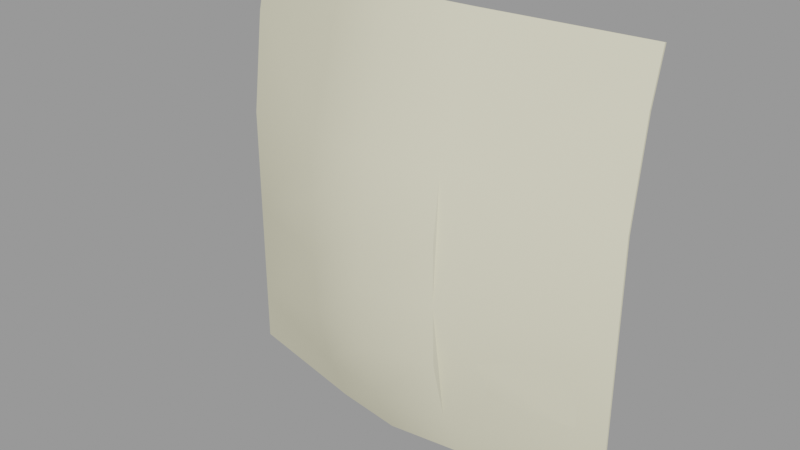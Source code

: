 # Source: shrub_03_card_skybox.blend  (saved by Blender 2.92.15; exported with 4.5.12 LTS)
import bpy
from mathutils import Matrix  # noqa: F401  (used for matrix-valued properties, if any)

bpy.ops.wm.read_factory_settings(use_empty=True)
scene = bpy.context.scene
scene.name = 'shrub_03_card_skybox.qc'

# ---- collections
col_shrub_03_card_skybox = bpy.data.collections.new('shrub_03_card_skybox'); scene.collection.children.link(col_shrub_03_card_skybox)

# ---- materials (node trees are filled in below, after node groups)
mat_shrub_03_card = bpy.data.materials.new('shrub_03_card')
mat_shrub_03_card.use_transparent_shadow = False
mat_shrub_03_card.diffuse_color = (0.8015, 0.765, 0.5597, 1.0)

# ---- material node trees

# ---- meshes
me_shrub_03_card = bpy.data.meshes.new('shrub_03_card')
me_shrub_03_card.from_pydata([(-2.812, 0.1611, 4.868), (-0.9375, -0.3202, 5.716), (-2.812, 0.3344, 5.55), (2.812, 0.3344, 5.55), (0.9375, -0.3202, 5.716), (0.9375, -0.8459, 3.984), (0.0, -0.9707, 3.984), (0.0, -0.5156, 5.766), (-0.9375, -0.8459, 3.984), (-2.812, -0.01406, 3.516), (-2.812, -0.01406, 2.109), (-0.9375, -0.9393, 3.164), (-0.9375, -0.931, 2.344), (0.0, -1.102, 3.164), (0.9375, -0.9393, 3.164), (0.9375, -0.931, 2.344), (0.0, -1.133, 2.344), (0.0, -1.1, 1.523), (-0.9375, -0.8981, 1.523), (-2.812, -0.01406, 0.7031), (-0.9375, -0.6895, 0.7031), (0.0, -0.8911, 0.7031), (0.9375, -0.8981, 1.523), (0.9375, -0.6895, 0.7031), (-2.812, -0.01406, 0.0), (-0.9375, -0.4183, 0.0), (0.0, -0.5464, 0.0), (0.9375, -0.4183, 0.0), (2.812, 0.01406, 0.0), (2.812, -0.01406, 0.7031), (2.812, -0.01406, 2.109), (2.812, -0.01406, 3.516), (2.812, 0.1611, 4.868), (-0.9375, -0.362, 0.0), (-2.812, 0.01406, 0.0), (-2.812, 0.01406, 0.7031), (-2.812, 0.01406, 2.109), (-0.9375, -0.4349, 0.625), (0.0, -0.5183, 0.0), (0.9375, -0.5003, 0.625), (0.0, -0.6371, 0.625), (0.0, -0.8438, 1.25), (0.9375, -0.3896, 0.0), (2.812, 0.01406, 0.7031), (0.9375, -0.6988, 1.25), (0.9375, -0.8094, 1.875), (0.0, -0.9626, 1.875), (0.0, -0.9336, 2.812), (-0.9375, -0.7314, 2.812), (-0.9375, -0.7023, 3.75), (-0.9375, -0.7604, 1.875), (-2.812, 0.01406, 3.516), (-0.9375, -0.6416, 1.25), (2.812, 0.01406, 2.109), (2.812, 0.1884, 4.861), (0.9375, -0.2924, 5.709), (2.812, 0.3616, 5.543), (0.9375, -0.7269, 3.75), (2.812, 0.01406, 3.516), (0.9375, -0.7681, 2.812), (0.0, -0.9045, 3.75), (0.0, -0.4884, 5.759), (-0.9375, -0.2924, 5.709), (-2.812, 0.1884, 4.861), (-2.812, 0.3616, 5.543), (-0.9375, -0.3017, 5.711)], [], [(0, 1, 2), (3, 4, 5), (4, 6, 5), (4, 7, 6), (1, 6, 7), (1, 8, 6), (0, 8, 1), (0, 9, 8), (10, 8, 9), (10, 11, 8), (10, 12, 11), (12, 13, 11), (6, 11, 13), (5, 6, 13), (5, 13, 14), (15, 5, 14), (16, 15, 14), (15, 16, 17), (16, 18, 17), (6, 8, 11), (16, 14, 13), (19, 12, 10), (20, 17, 18), (20, 21, 17), (21, 22, 17), (21, 23, 22), (23, 15, 22), (15, 17, 22), (12, 16, 13), (16, 12, 18), (19, 18, 12), (19, 20, 18), (24, 20, 19), (24, 25, 20), (25, 21, 20), (25, 26, 21), (27, 21, 26), (27, 23, 21), (28, 23, 27), (28, 29, 23), (23, 29, 30), (23, 30, 15), (15, 30, 31), (15, 31, 5), (5, 31, 32), (5, 32, 3), (33, 34, 35), (36, 37, 35), (33, 35, 37), (38, 33, 37), (39, 40, 41), (42, 40, 39), (28, 42, 39), (28, 39, 43), (43, 39, 44), (43, 44, 45), (46, 45, 44), (45, 46, 47), (46, 48, 47), (49, 47, 48), (50, 49, 48), (50, 51, 49), (50, 36, 51), (36, 50, 52), (36, 52, 37), (40, 37, 52), (38, 37, 40), (42, 38, 40), (39, 41, 44), (46, 44, 41), (50, 46, 41), (46, 50, 48), (40, 52, 41), (50, 41, 52), (43, 45, 53), (54, 55, 56), (54, 57, 55), (54, 58, 57), (53, 57, 58), (53, 59, 57), (53, 45, 59), (45, 47, 59), (60, 59, 47), (49, 60, 47), (61, 60, 49), (61, 49, 62), (62, 49, 51), (62, 51, 63), (62, 63, 64), (60, 57, 59), (55, 57, 60), (55, 60, 61), (65, 1, 7), (56, 4, 3), (56, 55, 4), (55, 7, 4), (55, 61, 7), (65, 7, 61), (65, 61, 62), (64, 65, 62), (64, 1, 65), (64, 2, 1), (64, 0, 2), (64, 63, 0), (63, 9, 0), (63, 51, 9), (9, 51, 36), (9, 36, 10), (19, 10, 36), (19, 36, 35), (34, 19, 35), (34, 24, 19), (56, 3, 32), (56, 32, 54), (32, 58, 54), (32, 31, 58), (30, 58, 31), (30, 53, 58), (43, 53, 30), (43, 30, 29), (43, 29, 28), (34, 25, 24), (34, 33, 25), (33, 26, 25), (33, 38, 26), (42, 26, 38), (42, 27, 26), (28, 27, 42)])
me_shrub_03_card.polygons.foreach_set('use_smooth', [True] * 128)
_k = set([(0, 2), (0, 9), (1, 2), (1, 7), (2, 64), (3, 4), (3, 32), (3, 56), (4, 7), (9, 10), (10, 19), (19, 24), (24, 25), (24, 34), (25, 26), (26, 27), (27, 28), (28, 29), (28, 42), (28, 43), (29, 30), (30, 31), (31, 32), (33, 34), (33, 38), (34, 35), (35, 36), (36, 51), (38, 42), (43, 53), (51, 63), (53, 58), (54, 56), (54, 58), (55, 56), (55, 61), (61, 62), (62, 64), (63, 64)])
me_shrub_03_card.attributes.new('sharp_edge', 'BOOLEAN', 'EDGE').data.foreach_set('value', [ (min(e.vertices), max(e.vertices)) in _k for e in me_shrub_03_card.edges])
_uv = me_shrub_03_card.uv_layers.new(name='UVMap')
_uv.uv.foreach_set('vector', [0.0, 0.875, 0.3333, 1.0, 0.0, 1.0, 1.0, 1.0, 0.6667, 1.0, 0.6667, 0.7083, 0.6667, 1.0, 0.5, 0.7083, 0.6667, 0.7083, 0.6667, 1.0, 0.5, 1.0, 0.5, 0.7083, 0.3333, 1.0, 0.5, 0.7083, 0.5, 1.0, 0.3333, 1.0, 0.3333, 0.7083, 0.5, 0.7083, 0.0, 0.875, 0.3333, 0.7083, 0.3333, 1.0, 0.0, 0.875, 0.0, 0.625, 0.3333, 0.7083, 0.0, 0.375, 0.3333, 0.7083, 0.0, 0.625, 0.0, 0.375, 0.3333, 0.5625, 0.3333, 0.7083, 0.0, 0.375, 0.3333, 0.4167, 0.3333, 0.5625, 0.3333, 0.4167, 0.5, 0.5625, 0.3333, 0.5625, 0.5, 0.7083, 0.3333, 0.5625, 0.5, 0.5625, 0.6667, 0.7083, 0.5, 0.7083, 0.5, 0.5625, 0.6667, 0.7083, 0.5, 0.5625, 0.6667, 0.5625, 0.6667, 0.4167, 0.6667, 0.7083, 0.6667, 0.5625, 0.5, 0.4167, 0.6667, 0.4167, 0.6667, 0.5625, 0.6667, 0.4167, 0.5, 0.4167, 0.5, 0.2708, 0.5, 0.4167, 0.3333, 0.2708, 0.5, 0.2708, 0.5, 0.7083, 0.3333, 0.7083, 0.3333, 0.5625, 0.5, 0.4167, 0.6667, 0.5625, 0.5, 0.5625, 0.0, 0.125, 0.3333, 0.4167, 0.0, 0.375, 0.3333, 0.125, 0.5, 0.2708, 0.3333, 0.2708, 0.3333, 0.125, 0.5, 0.125, 0.5, 0.2708, 0.5, 0.125, 0.6667, 0.2708, 0.5, 0.2708, 0.5, 0.125, 0.6667, 0.125, 0.6667, 0.2708, 0.6667, 0.125, 0.6667, 0.4167, 0.6667, 0.2708, 0.6667, 0.4167, 0.5, 0.2708, 0.6667, 0.2708, 0.3333, 0.4167, 0.5, 0.4167, 0.5, 0.5625, 0.5, 0.4167, 0.3333, 0.4167, 0.3333, 0.2708, 0.0, 0.125, 0.3333, 0.2708, 0.3333, 0.4167, 0.0, 0.125, 0.3333, 0.125, 0.3333, 0.2708, 0.0, 0.0, 0.3333, 0.125, 0.0, 0.125, 0.0, 0.0, 0.3333, 0.0, 0.3333, 0.125, 0.3333, 0.0, 0.5, 0.125, 0.3333, 0.125, 0.3333, 0.0, 0.5, 0.0, 0.5, 0.125, 0.6667, 0.0, 0.5, 0.125, 0.5, 0.0, 0.6667, 0.0, 0.6667, 0.125, 0.5, 0.125, 1.0, 0.0, 0.6667, 0.125, 0.6667, 0.0, 1.0, 0.0, 1.0, 0.125, 0.6667, 0.125, 0.6667, 0.125, 1.0, 0.125, 1.0, 0.375, 0.6667, 0.125, 1.0, 0.375, 0.6667, 0.4167, 0.6667, 0.4167, 1.0, 0.375, 1.0, 0.625, 0.6667, 0.4167, 1.0, 0.625, 0.6667, 0.7083, 0.6667, 0.7083, 1.0, 0.625, 1.0, 0.875, 0.6667, 0.7083, 1.0, 0.875, 1.0, 1.0, 0.3333, 0.0, 0.0, 0.0, 0.0, 0.125, 0.0, 0.375, 0.3333, 0.1111, 0.0, 0.125, 0.3333, 0.0, 0.0, 0.125, 0.3333, 0.1111, 0.5, 0.0, 0.3333, 0.0, 0.3333, 0.1111, 0.6667, 0.1111, 0.5, 0.1111, 0.5, 0.2222, 0.6667, 0.0, 0.5, 0.1111, 0.6667, 0.1111, 1.0, 0.0, 0.6667, 0.0, 0.6667, 0.1111, 1.0, 0.0, 0.6667, 0.1111, 1.0, 0.125, 1.0, 0.125, 0.6667, 0.1111, 0.6667, 0.2222, 1.0, 0.125, 0.6667, 0.2222, 0.6667, 0.3333, 0.5, 0.3333, 0.6667, 0.3333, 0.6667, 0.2222, 0.6667, 0.3333, 0.5, 0.3333, 0.5, 0.5, 0.5, 0.3333, 0.3333, 0.5, 0.5, 0.5, 0.3333, 0.6667, 0.5, 0.5, 0.3333, 0.5, 0.3333, 0.3333, 0.3333, 0.6667, 0.3333, 0.5, 0.3333, 0.3333, 0.0, 0.625, 0.3333, 0.6667, 0.3333, 0.3333, 0.0, 0.375, 0.0, 0.625, 0.0, 0.375, 0.3333, 0.3333, 0.3333, 0.2222, 0.0, 0.375, 0.3333, 0.2222, 0.3333, 0.1111, 0.5, 0.1111, 0.3333, 0.1111, 0.3333, 0.2222, 0.5, 0.0, 0.3333, 0.1111, 0.5, 0.1111, 0.6667, 0.0, 0.5, 0.0, 0.5, 0.1111, 0.6667, 0.1111, 0.5, 0.2222, 0.6667, 0.2222, 0.5, 0.3333, 0.6667, 0.2222, 0.5, 0.2222, 0.3333, 0.3333, 0.5, 0.3333, 0.5, 0.2222, 0.5, 0.3333, 0.3333, 0.3333, 0.3333, 0.5, 0.5, 0.1111, 0.3333, 0.2222, 0.5, 0.2222, 0.3333, 0.3333, 0.5, 0.2222, 0.3333, 0.2222, 1.0, 0.125, 0.6667, 0.3333, 1.0, 0.375, 1.0, 0.875, 0.6667, 1.0, 1.0, 1.0, 1.0, 0.875, 0.6667, 0.6667, 0.6667, 1.0, 1.0, 0.875, 1.0, 0.625, 0.6667, 0.6667, 1.0, 0.375, 0.6667, 0.6667, 1.0, 0.625, 1.0, 0.375, 0.6667, 0.5, 0.6667, 0.6667, 1.0, 0.375, 0.6667, 0.3333, 0.6667, 0.5, 0.6667, 0.3333, 0.5, 0.5, 0.6667, 0.5, 0.5, 0.6667, 0.6667, 0.5, 0.5, 0.5, 0.3333, 0.6667, 0.5, 0.6667, 0.5, 0.5, 0.5, 1.0, 0.5, 0.6667, 0.3333, 0.6667, 0.5, 1.0, 0.3333, 0.6667, 0.3333, 1.0, 0.3333, 1.0, 0.3333, 0.6667, 0.0, 0.625, 0.3333, 1.0, 0.0, 0.625, 0.0, 0.875, 0.3333, 1.0, 0.0, 0.875, 0.0, 1.0, 0.5, 0.6667, 0.6667, 0.6667, 0.6667, 0.5, 0.6667, 1.0, 0.6667, 0.6667, 0.5, 0.6667, 0.6667, 1.0, 0.5, 0.6667, 0.5, 1.0, 0.3333, 1.0, 0.3333, 1.0, 0.5, 1.0, 1.0, 1.0, 0.6667, 1.0, 1.0, 1.0, 1.0, 1.0, 0.6667, 1.0, 0.6667, 1.0, 0.6667, 1.0, 0.5, 1.0, 0.6667, 1.0, 0.6667, 1.0, 0.5, 1.0, 0.5, 1.0, 0.3333, 1.0, 0.5, 1.0, 0.5, 1.0, 0.3333, 1.0, 0.5, 1.0, 0.3333, 1.0, 0.0, 1.0, 0.3333, 1.0, 0.3333, 1.0, 0.0, 1.0, 0.3333, 1.0, 0.3333, 1.0, 0.0, 1.0, 0.0, 1.0, 0.3333, 1.0, 0.0, 1.0, 0.0, 0.875, 0.0, 1.0, 0.0, 1.0, 0.0, 0.875, 0.0, 0.875, 0.0, 0.875, 0.0, 0.625, 0.0, 0.875, 0.0, 0.875, 0.0, 0.625, 0.0, 0.625, 0.0, 0.625, 0.0, 0.625, 0.0, 0.375, 0.0, 0.625, 0.0, 0.375, 0.0, 0.375, 0.0, 0.125, 0.0, 0.375, 0.0, 0.375, 0.0, 0.125, 0.0, 0.375, 0.0, 0.125, 0.0, 0.0, 0.0, 0.125, 0.0, 0.125, 0.0, 0.0, 0.0, 0.0, 0.0, 0.125, 1.0, 1.0, 1.0, 1.0, 1.0, 0.875, 1.0, 1.0, 1.0, 0.875, 1.0, 0.875, 1.0, 0.875, 1.0, 0.625, 1.0, 0.875, 1.0, 0.875, 1.0, 0.625, 1.0, 0.625, 1.0, 0.375, 1.0, 0.625, 1.0, 0.625, 1.0, 0.375, 1.0, 0.375, 1.0, 0.625, 1.0, 0.125, 1.0, 0.375, 1.0, 0.375, 1.0, 0.125, 1.0, 0.375, 1.0, 0.125, 1.0, 0.125, 1.0, 0.125, 1.0, 0.0, 0.0, 0.0, 0.3333, 0.0, 0.0, 0.0, 0.0, 0.0, 0.3333, 0.0, 0.3333, 0.0, 0.3333, 0.0, 0.5, 0.0, 0.3333, 0.0, 0.3333, 0.0, 0.5, 0.0, 0.5, 0.0, 0.6667, 0.0, 0.5, 0.0, 0.5, 0.0, 0.6667, 0.0, 0.6667, 0.0, 0.5, 0.0, 1.0, 0.0, 0.6667, 0.0, 0.6667, 0.0])
_uv.active_render = True
_uv = me_shrub_03_card.uv_layers.new(name='lightmap')
_uv.uv.foreach_set('vector', [0.399, 0.802, 0.202, 0.899, 0.399, 0.899, 0.199, 0.002002, 0.199, 0.199, 0.002002, 0.199, 0.202, 0.799, 0.399, 0.702, 0.399, 0.799, 0.602, 0.699, 0.699, 0.699, 0.699, 0.502, 0.201, 0.898, 0.398, 0.801, 0.201, 0.801, 0.601, 0.698, 0.601, 0.501, 0.698, 0.501, 0.599, 0.402, 0.402, 0.599, 0.599, 0.599, 0.002002, 0.399, 0.199, 0.399, 0.199, 0.202, 0.002002, 0.799, 0.199, 0.602, 0.199, 0.799, 0.402, 0.799, 0.599, 0.799, 0.599, 0.702, 0.599, 0.202, 0.599, 0.399, 0.402, 0.399, 0.302, 0.999, 0.399, 0.902, 0.399, 0.999, 0.902, 0.399, 0.999, 0.302, 0.999, 0.399, 0.999, 0.402, 0.999, 0.499, 0.902, 0.499, 0.201, 0.798, 0.398, 0.701, 0.201, 0.701, 0.998, 0.401, 0.901, 0.498, 0.901, 0.401, 0.199, 0.902, 0.199, 0.999, 0.102, 0.999, 0.599, 0.802, 0.599, 0.899, 0.502, 0.899, 0.802, 0.599, 0.899, 0.502, 0.899, 0.599, 0.901, 0.398, 0.901, 0.301, 0.998, 0.301, 0.398, 0.901, 0.301, 0.998, 0.301, 0.901, 0.598, 0.201, 0.401, 0.398, 0.401, 0.201, 0.902, 0.299, 0.999, 0.202, 0.999, 0.299, 0.901, 0.298, 0.901, 0.201, 0.998, 0.201, 0.902, 0.199, 0.999, 0.102, 0.999, 0.199, 0.901, 0.198, 0.901, 0.101, 0.998, 0.101, 0.299, 0.902, 0.202, 0.999, 0.299, 0.999, 0.198, 0.901, 0.101, 0.998, 0.101, 0.901, 0.501, 0.898, 0.501, 0.801, 0.598, 0.801, 0.801, 0.598, 0.801, 0.501, 0.898, 0.501, 0.602, 0.299, 0.799, 0.299, 0.799, 0.202, 0.799, 0.302, 0.799, 0.499, 0.702, 0.499, 0.602, 0.499, 0.699, 0.302, 0.699, 0.499, 0.899, 0.002002, 0.899, 0.199, 0.802, 0.199, 0.402, 0.899, 0.499, 0.802, 0.499, 0.899, 0.899, 0.402, 0.899, 0.499, 0.802, 0.499, 0.801, 0.498, 0.898, 0.401, 0.801, 0.401, 0.498, 0.801, 0.401, 0.801, 0.401, 0.898, 0.601, 0.498, 0.698, 0.301, 0.601, 0.301, 0.399, 0.602, 0.399, 0.699, 0.202, 0.699, 0.399, 0.202, 0.399, 0.399, 0.202, 0.399, 0.202, 0.599, 0.399, 0.402, 0.399, 0.599, 0.399, 0.002002, 0.399, 0.199, 0.202, 0.199, 0.398, 0.001001, 0.201, 0.198, 0.201, 0.001001, 0.001001, 0.398, 0.001001, 0.201, 0.198, 0.201, 0.598, 0.701, 0.401, 0.701, 0.401, 0.798, 0.801, 0.198, 0.801, 0.001001, 0.898, 0.001001, 0.398, 0.201, 0.201, 0.398, 0.201, 0.201, 0.599, 0.602, 0.402, 0.699, 0.599, 0.699, 0.099, 0.902, 0.099, 0.999, 0.002002, 0.999, 0.899, 0.802, 0.899, 0.899, 0.802, 0.899, 0.902, 0.099, 0.999, 0.002002, 0.999, 0.099, 0.598, 0.601, 0.401, 0.601, 0.401, 0.698, 0.602, 0.199, 0.699, 0.002002, 0.699, 0.199, 0.601, 0.198, 0.601, 0.001001, 0.698, 0.001001, 0.799, 0.502, 0.799, 0.699, 0.702, 0.699, 0.799, 0.802, 0.799, 0.899, 0.702, 0.899, 0.899, 0.202, 0.899, 0.299, 0.802, 0.299, 0.802, 0.799, 0.899, 0.702, 0.899, 0.799, 0.402, 0.999, 0.499, 0.902, 0.499, 0.999, 0.201, 0.998, 0.298, 0.901, 0.201, 0.901, 0.398, 0.401, 0.201, 0.598, 0.201, 0.401, 0.199, 0.402, 0.199, 0.599, 0.002002, 0.599, 0.398, 0.601, 0.201, 0.601, 0.201, 0.698, 0.701, 0.698, 0.701, 0.501, 0.798, 0.501, 0.899, 0.602, 0.899, 0.699, 0.802, 0.699, 0.098, 0.901, 0.001001, 0.998, 0.001001, 0.901, 0.901, 0.098, 0.901, 0.001001, 0.998, 0.001001, 0.898, 0.801, 0.801, 0.898, 0.801, 0.801, 0.798, 0.801, 0.701, 0.898, 0.701, 0.801, 0.699, 0.802, 0.699, 0.899, 0.602, 0.899, 0.801, 0.798, 0.801, 0.701, 0.898, 0.701, 0.898, 0.601, 0.801, 0.698, 0.801, 0.601, 0.698, 0.801, 0.601, 0.898, 0.601, 0.801, 0.402, 0.199, 0.599, 0.002002, 0.599, 0.199, 0.199, 0.802, 0.002002, 0.899, 0.199, 0.899, 0.401, 0.598, 0.598, 0.401, 0.401, 0.401, 0.598, 0.001001, 0.401, 0.001001, 0.401, 0.198, 0.198, 0.401, 0.001001, 0.598, 0.001001, 0.401, 0.798, 0.201, 0.601, 0.201, 0.601, 0.298, 0.701, 0.498, 0.701, 0.301, 0.798, 0.301, 0.898, 0.201, 0.801, 0.298, 0.801, 0.201, 0.802, 0.399, 0.899, 0.302, 0.899, 0.399, 0.401, 0.998, 0.401, 0.901, 0.498, 0.901, 0.602, 0.799, 0.799, 0.799, 0.799, 0.702, 0.702, 0.199, 0.799, 0.002002, 0.799, 0.199, 0.198, 0.001001, 0.001001, 0.001001, 0.001001, 0.198, 0.001001, 0.798, 0.198, 0.601, 0.001001, 0.601, 0.198, 0.801, 0.001001, 0.898, 0.001001, 0.801, 0.801, 0.398, 0.801, 0.301, 0.898, 0.301, 0.701, 0.198, 0.701, 0.001001, 0.798, 0.001001, 0.601, 0.798, 0.798, 0.701, 0.601, 0.701, 0.9145, 0.799, 0.9177, 0.799, 0.9177, 0.702, 0.902, 0.699, 0.9052, 0.502, 0.9052, 0.699, 0.702, 0.9115, 0.899, 0.9115, 0.899, 0.9083, 0.9145, 0.599, 0.9177, 0.502, 0.9177, 0.599, 0.9115, 0.802, 0.9115, 0.899, 0.9083, 0.899, 0.802, 0.924, 0.899, 0.9208, 0.899, 0.924, 0.9135, 0.701, 0.9135, 0.798, 0.9167, 0.701, 0.702, 0.9052, 0.899, 0.902, 0.899, 0.9052, 0.898, 0.901, 0.701, 0.9042, 0.701, 0.901, 0.9042, 0.501, 0.901, 0.501, 0.901, 0.698, 0.799, 0.9208, 0.702, 0.924, 0.799, 0.924, 0.9177, 0.802, 0.9177, 0.899, 0.9145, 0.899, 0.9115, 0.699, 0.9115, 0.502, 0.9083, 0.699, 0.702, 0.9177, 0.899, 0.9177, 0.899, 0.9145, 0.699, 0.9083, 0.699, 0.9115, 0.502, 0.9115, 0.698, 0.9073, 0.501, 0.9105, 0.501, 0.9073, 0.502, 0.9177, 0.699, 0.9177, 0.699, 0.9145, 0.902, 0.899, 0.9052, 0.702, 0.9052, 0.899, 0.9115, 0.702, 0.9083, 0.799, 0.9115, 0.799, 0.9105, 0.801, 0.9073, 0.801, 0.9073, 0.898, 0.701, 0.923, 0.701, 0.9198, 0.798, 0.9198, 0.9135, 0.898, 0.9167, 0.801, 0.9135, 0.801, 0.701, 0.9167, 0.898, 0.9135, 0.701, 0.9135, 0.9073, 0.698, 0.9105, 0.501, 0.9073, 0.501, 0.502, 0.9052, 0.699, 0.902, 0.699, 0.9052, 0.501, 0.9042, 0.501, 0.901, 0.698, 0.901, 0.901, 0.898, 0.901, 0.701, 0.9042, 0.701, 0.501, 0.9167, 0.698, 0.9135, 0.501, 0.9135, 0.9073, 0.701, 0.9105, 0.701, 0.9073, 0.798, 0.699, 0.9208, 0.502, 0.924, 0.699, 0.924, 0.898, 0.9073, 0.701, 0.9073, 0.701, 0.9105, 0.9167, 0.501, 0.9135, 0.598, 0.9135, 0.501, 0.898, 0.9198, 0.801, 0.9198, 0.801, 0.923, 0.9177, 0.602, 0.9145, 0.699, 0.9177, 0.699, 0.9167, 0.601, 0.9135, 0.601, 0.9135, 0.698, 0.698, 0.9198, 0.501, 0.923, 0.501, 0.9198])
me_shrub_03_card.materials.append(mat_shrub_03_card)
me_shrub_03_card.use_remesh_fix_poles = True
me_shrub_03_card.use_remesh_preserve_attributes = False
me_shrub_03_card.use_mirror_vertex_groups = False
me_shrub_03_card.update()
me_shrub_03_card.normals_split_custom_set([tuple(v) for v in zip(*[iter([-0.3782, -0.9017, 0.2094, -0.2754, -0.9313, 0.2386, -0.3782, -0.9017, 0.2093, 0.3782, -0.9017, 0.2093, 0.2754, -0.9313, 0.2386, 0.2873, -0.9443, 0.1605, 0.2754, -0.9313, 0.2386, -3.156e-05, -0.9792, 0.2028, 0.2873, -0.9443, 0.1605, 0.2754, -0.9313, 0.2386, 2.802e-06, -0.9632, 0.2689, -3.156e-05, -0.9792, 0.2028, -0.2754, -0.9313, 0.2386, -3.156e-05, -0.9792, 0.2028, 2.802e-06, -0.9632, 0.2689, -0.2754, -0.9313, 0.2386, -0.2873, -0.9443, 0.1605, -3.156e-05, -0.9792, 0.2028, -0.3782, -0.9017, 0.2094, -0.2873, -0.9443, 0.1605, -0.2754, -0.9313, 0.2386, -0.3782, -0.9017, 0.2094, -0.4096, -0.9046, 0.1178, -0.2873, -0.9443, 0.1605, -0.4218, -0.9064, -0.0236, -0.2873, -0.9443, 0.1605, -0.4096, -0.9046, 0.1178, -0.4218, -0.9064, -0.0236, -0.2622, -0.9633, 0.05815, -0.2873, -0.9443, 0.1605, -0.4218, -0.9064, -0.0236, -0.3133, -0.9495, -0.01845, -0.2622, -0.9633, 0.05815, -0.3133, -0.9495, -0.01845, -1.506e-05, -0.9972, 0.07504, -0.2622, -0.9633, 0.05815, -3.156e-05, -0.9792, 0.2028, -0.2622, -0.9633, 0.05815, -1.506e-05, -0.9972, 0.07504, 0.2873, -0.9443, 0.1605, -3.156e-05, -0.9792, 0.2028, -1.506e-05, -0.9972, 0.07504, 0.2873, -0.9443, 0.1605, -1.506e-05, -0.9972, 0.07504, 0.2622, -0.9633, 0.05811, 0.3133, -0.9495, -0.01844, 0.2873, -0.9443, 0.1605, 0.2622, -0.9633, 0.05811, 2.98e-05, -0.9999, -0.01334, 0.3133, -0.9495, -0.01844, 0.2622, -0.9633, 0.05811, 0.3133, -0.9495, -0.01844, 2.98e-05, -0.9999, -0.01334, 1.661e-06, -0.9895, -0.1444, 2.98e-05, -0.9999, -0.01334, -0.2756, -0.9539, -0.1186, 1.661e-06, -0.9895, -0.1444, -3.156e-05, -0.9792, 0.2028, -0.2873, -0.9443, 0.1605, -0.2622, -0.9633, 0.05815, 2.98e-05, -0.9999, -0.01334, 0.2622, -0.9633, 0.05811, -1.506e-05, -0.9972, 0.07504, -0.3401, -0.9317, -0.1277, -0.3133, -0.9495, -0.01845, -0.4218, -0.9064, -0.0236, -0.2631, -0.938, -0.2255, 1.661e-06, -0.9895, -0.1444, -0.2756, -0.9539, -0.1186, -0.2631, -0.938, -0.2255, 3.691e-06, -0.9456, -0.3255, 1.661e-06, -0.9895, -0.1444, 3.691e-06, -0.9456, -0.3255, 0.2755, -0.9538, -0.1195, 1.661e-06, -0.9895, -0.1444, 3.691e-06, -0.9456, -0.3255, 0.2645, -0.9366, -0.23, 0.2755, -0.9538, -0.1195, 0.2645, -0.9366, -0.23, 0.3133, -0.9495, -0.01844, 0.2755, -0.9538, -0.1195, 0.3133, -0.9495, -0.01844, 1.661e-06, -0.9895, -0.1444, 0.2755, -0.9538, -0.1195, -0.3133, -0.9495, -0.01845, 2.98e-05, -0.9999, -0.01334, -1.506e-05, -0.9972, 0.07504, 2.98e-05, -0.9999, -0.01334, -0.3133, -0.9495, -0.01845, -0.2756, -0.9539, -0.1186, -0.3401, -0.9317, -0.1277, -0.2756, -0.9539, -0.1186, -0.3133, -0.9495, -0.01845, -0.3401, -0.9317, -0.1277, -0.2631, -0.938, -0.2255, -0.2756, -0.9539, -0.1186, -0.2721, -0.9449, -0.1821, -0.2631, -0.938, -0.2255, -0.3401, -0.9317, -0.1277, -0.2721, -0.9449, -0.1821, -0.2172, -0.9317, -0.2913, -0.2631, -0.938, -0.2255, -0.2172, -0.9317, -0.2913, 3.691e-06, -0.9456, -0.3255, -0.2631, -0.938, -0.2255, -0.2172, -0.9317, -0.2913, -1.499e-06, -0.916, -0.4011, 3.691e-06, -0.9456, -0.3255, 0.2198, -0.9283, -0.3, 3.691e-06, -0.9456, -0.3255, -1.499e-06, -0.916, -0.4011, 0.2198, -0.9283, -0.3, 0.2645, -0.9366, -0.23, 3.691e-06, -0.9456, -0.3255, 0.2776, -0.9397, -0.2, 0.2645, -0.9366, -0.23, 0.2198, -0.9283, -0.3, 0.2776, -0.9397, -0.2, 0.343, -0.9294, -0.1367, 0.2645, -0.9366, -0.23, 0.2645, -0.9366, -0.23, 0.343, -0.9294, -0.1367, 0.4219, -0.9064, -0.02359, 0.2645, -0.9366, -0.23, 0.4219, -0.9064, -0.02359, 0.3133, -0.9495, -0.01844, 0.3133, -0.9495, -0.01844, 0.4219, -0.9064, -0.02359, 0.4096, -0.9046, 0.1178, 0.3133, -0.9495, -0.01844, 0.4096, -0.9046, 0.1178, 0.2873, -0.9443, 0.1605, 0.2873, -0.9443, 0.1605, 0.4096, -0.9046, 0.1178, 0.3782, -0.9017, 0.2093, 0.2873, -0.9443, 0.1605, 0.3782, -0.9017, 0.2093, 0.3782, -0.9017, 0.2093, 0.201, 0.9743, 0.1014, 0.2156, 0.975, 0.05351, 0.2714, 0.9587, 0.08444, 0.3486, 0.936, 0.04935, 0.2334, 0.9596, 0.1572, 0.2714, 0.9587, 0.08444, 0.201, 0.9743, 0.1014, 0.2714, 0.9587, 0.08444, 0.2334, 0.9596, 0.1572, 0.02419, 0.9858, 0.1661, 0.201, 0.9743, 0.1014, 0.2334, 0.9596, 0.1572, -0.219, 0.9609, 0.1695, 0.02713, 0.9706, 0.2391, 0.02852, 0.9684, 0.2479, -0.1888, 0.9734, 0.13, 0.02713, 0.9706, 0.2391, -0.219, 0.9609, 0.1695, -0.2386, 0.9678, 0.08062, -0.1888, 0.9734, 0.13, -0.219, 0.9609, 0.1695, -0.2386, 0.9678, 0.08062, -0.219, 0.9609, 0.1695, -0.2954, 0.9507, 0.09461, -0.2954, 0.9507, 0.09461, -0.219, 0.9609, 0.1695, -0.2175, 0.9556, 0.1989, -0.2954, 0.9507, 0.09461, -0.2175, 0.9556, 0.1989, -0.2671, 0.962, 0.05718, 0.02474, 0.9969, 0.07531, -0.2671, 0.962, 0.05718, -0.2175, 0.9556, 0.1989, -0.2671, 0.962, 0.05718, 0.02474, 0.9969, 0.07531, 0.01875, 0.9992, -0.03438, 0.02474, 0.9969, 0.07531, 0.2644, 0.9641, -0.02569, 0.01875, 0.9992, -0.03438, 0.2845, 0.9528, -0.106, 0.01875, 0.9992, -0.03438, 0.2644, 0.9641, -0.02569, 0.2803, 0.9578, 0.06318, 0.2845, 0.9528, -0.106, 0.2644, 0.9641, -0.02569, 0.2803, 0.9578, 0.06318, 0.3569, 0.9292, -0.09622, 0.2845, 0.9528, -0.106, 0.2803, 0.9578, 0.06318, 0.3486, 0.936, 0.04935, 0.3569, 0.9292, -0.09622, 0.3486, 0.936, 0.04935, 0.2803, 0.9578, 0.06318, 0.2458, 0.9479, 0.2028, 0.3486, 0.936, 0.04935, 0.2458, 0.9479, 0.2028, 0.2334, 0.9596, 0.1572, 0.02713, 0.9706, 0.2391, 0.2334, 0.9596, 0.1572, 0.2458, 0.9479, 0.2028, 0.02419, 0.9858, 0.1661, 0.2334, 0.9596, 0.1572, 0.02713, 0.9706, 0.2391, -0.1888, 0.9734, 0.13, 0.02419, 0.9858, 0.1661, 0.02713, 0.9706, 0.2391, -0.219, 0.9609, 0.1695, 0.02852, 0.9684, 0.2479, -0.2175, 0.9556, 0.1989, 0.02474, 0.9969, 0.07531, -0.2175, 0.9556, 0.1989, 0.02852, 0.9684, 0.2479, 0.2803, 0.9578, 0.06318, 0.02474, 0.9969, 0.07531, 0.02852, 0.9684, 0.2479, 0.02474, 0.9969, 0.07531, 0.2803, 0.9578, 0.06318, 0.2644, 0.9641, -0.02569, 0.02713, 0.9706, 0.2391, 0.2458, 0.9479, 0.2028, 0.02852, 0.9684, 0.2479, 0.2803, 0.9578, 0.06318, 0.02852, 0.9684, 0.2479, 0.2458, 0.9479, 0.2028, -0.2954, 0.9507, 0.09461, -0.2671, 0.962, 0.05718, -0.3688, 0.9285, 0.04263, -0.3475, 0.9202, -0.1804, -0.2729, 0.9424, -0.1936, -0.3475, 0.9201, -0.1805, -0.3475, 0.9202, -0.1804, -0.2794, 0.9536, -0.1124, -0.2729, 0.9424, -0.1936, -0.3475, 0.9202, -0.1804, -0.3674, 0.9244, -0.1022, -0.2794, 0.9536, -0.1124, -0.3688, 0.9285, 0.04263, -0.2794, 0.9536, -0.1124, -0.3674, 0.9244, -0.1022, -0.3688, 0.9285, 0.04263, -0.2454, 0.9689, -0.03253, -0.2794, 0.9536, -0.1124, -0.3688, 0.9285, 0.04263, -0.2671, 0.962, 0.05718, -0.2454, 0.9689, -0.03253, -0.2671, 0.962, 0.05718, 0.01875, 0.9992, -0.03438, -0.2454, 0.9689, -0.03253, 0.01124, 0.9926, -0.1207, -0.2454, 0.9689, -0.03253, 0.01875, 0.9992, -0.03438, 0.2845, 0.9528, -0.106, 0.01124, 0.9926, -0.1207, 0.01875, 0.9992, -0.03438, 0.006129, 0.9784, -0.2067, 0.01124, 0.9926, -0.1207, 0.2845, 0.9528, -0.106, 0.006129, 0.9784, -0.2067, 0.2845, 0.9528, -0.106, 0.276, 0.9426, -0.1878, 0.276, 0.9426, -0.1878, 0.2845, 0.9528, -0.106, 0.3569, 0.9292, -0.09622, 0.276, 0.9426, -0.1878, 0.3569, 0.9292, -0.09622, 0.342, 0.9232, -0.1754, 0.276, 0.9426, -0.1878, 0.342, 0.9232, -0.1754, 0.342, 0.9232, -0.1754, 0.01124, 0.9926, -0.1207, -0.2794, 0.9536, -0.1124, -0.2454, 0.9689, -0.03253, -0.2729, 0.9424, -0.1936, -0.2794, 0.9536, -0.1124, 0.01124, 0.9926, -0.1207, -0.2729, 0.9424, -0.1936, 0.01124, 0.9926, -0.1207, 0.006129, 0.9784, -0.2067, -8.991e-06, 0.2463, 0.9692, -1.838e-05, 0.2463, 0.9692, -8.041e-09, 0.2463, 0.9692, 8.985e-06, 0.2464, 0.9692, 1.601e-06, 0.2463, 0.9692, 9.042e-06, 0.2464, 0.9692, 8.985e-06, 0.2464, 0.9692, 2.288e-06, 0.2463, 0.9692, 1.601e-06, 0.2463, 0.9692, 2.288e-06, 0.2463, 0.9692, -8.041e-09, 0.2463, 0.9692, 1.601e-06, 0.2463, 0.9692, 2.288e-06, 0.2463, 0.9692, 6.208e-09, 0.2463, 0.9692, -8.041e-09, 0.2463, 0.9692, -8.991e-06, 0.2463, 0.9692, -8.041e-09, 0.2463, 0.9692, 6.208e-09, 0.2463, 0.9692, -8.991e-06, 0.2463, 0.9692, 6.208e-09, 0.2463, 0.9692, 1.504e-05, 0.2464, 0.9692, 8.703e-06, 0.2464, 0.9692, -8.991e-06, 0.2463, 0.9692, 1.504e-05, 0.2464, 0.9692, 8.703e-06, 0.2464, 0.9692, -1.838e-05, 0.2463, 0.9692, -8.991e-06, 0.2463, 0.9692, 8.703e-06, 0.2464, 0.9692, 9.042e-06, 0.2464, 0.9692, -1.838e-05, 0.2463, 0.9692, -1.0, 0.0, 0.0, -1.0, -6.011e-06, 0.0, -1.0, 0.0, 0.0, -1.0, 0.0, 0.0, -1.0, -6.412e-06, 0.0, -1.0, -6.011e-06, 0.0, -1.0, -6.412e-06, 0.0, -1.0, -8.524e-08, 0.0, -1.0, -6.011e-06, 0.0, -1.0, -6.412e-06, 0.0, -1.0, 0.0, 0.0, -1.0, -8.524e-08, 0.0, -1.0, -8.524e-08, 0.0, -1.0, 0.0, 0.0, -1.0, 0.0, 0.0, -1.0, -8.524e-08, 0.0, -1.0, 0.0, 0.0, -1.0, 0.0, 0.0, -1.0, 0.0, 0.0, -1.0, 0.0, 0.0, -1.0, 0.0, 0.0, -1.0, 0.0, 0.0, -1.0, 0.0, 0.0, -1.0, 0.0, 0.0, -1.0, 0.0, 0.0, -1.0, 0.0, 0.0, -1.0, 0.0, 0.0, -1.0, 0.0, 0.0, -1.0, 0.0, 0.0, -1.0, 0.0, 0.0, 1.0, 0.0, 0.0, 1.0, 0.0, 0.0, 1.0, -5.957e-06, 0.0, 1.0, 0.0, 0.0, 1.0, -5.957e-06, 0.0, 1.0, -6.524e-06, 0.0, 1.0, -5.957e-06, 0.0, 1.0, -7.896e-08, 0.0, 1.0, -6.524e-06, 0.0, 1.0, -5.957e-06, 0.0, 1.0, 0.0, 0.0, 1.0, -7.896e-08, 0.0, 1.0, 0.0, 0.0, 1.0, -7.896e-08, 0.0, 1.0, 0.0, 0.0, 1.0, 0.0, 0.0, 1.0, 0.0, 0.0, 1.0, -7.896e-08, 0.0, 1.0, 0.0, 0.0, 1.0, 0.0, 0.0, 1.0, 0.0, 0.0, 1.0, 0.0, 0.0, 1.0, 0.0, 0.0, 1.0, 0.0, 0.0, 1.0, 0.0, 0.0, 1.0, 0.0, 0.0, 1.0, 0.0, 0.0, 0.0, 0.0, -1.0, 0.0, 0.0, -1.0, 0.0, 0.0, -1.0, 0.0, 0.0, -1.0, 0.0, 0.0, -1.0, 0.0, 0.0, -1.0, 0.0, 0.0, -1.0, 0.0, 0.0, -1.0, 0.0, 0.0, -1.0, 0.0, 0.0, -1.0, 0.0, 0.0, -1.0, 0.0, 0.0, -1.0, 0.0, 0.0, -1.0, 0.0, 0.0, -1.0, 0.0, 0.0, -1.0, 0.0, 0.0, -1.0, 0.0, 0.0, -1.0, 0.0, 0.0, -1.0, 0.0, 0.0, -1.0, 0.0, 0.0, -1.0, 0.0, 0.0, -1.0])] * 3)])
arm_shrub_03_card_skybox_qc_skeleton = bpy.data.armatures.new('shrub_03_card_skybox.qc_skeleton')  # bones are not reproduced

# ---- objects
ob_shrub_03_card_skybox_qc_skeleton = bpy.data.objects.new('shrub_03_card_skybox.qc_skeleton', arm_shrub_03_card_skybox_qc_skeleton)
ob_shrub_03_card = bpy.data.objects.new('shrub_03_card', me_shrub_03_card)

# ---- transforms, parenting, visibility, modifiers, constraints
ob_shrub_03_card_skybox_qc_skeleton.location = (0.0, 0.0, 0.0)
ob_shrub_03_card_skybox_qc_skeleton.show_in_front = True
ob_shrub_03_card_skybox_qc_skeleton.lineart.crease_threshold = 0.0
ob_shrub_03_card.parent = ob_shrub_03_card_skybox_qc_skeleton
ob_shrub_03_card.location = (0.0, 0.0, 0.0)
ob_shrub_03_card.lineart.crease_threshold = 0.0
_vg = ob_shrub_03_card.vertex_groups.new(name='static_prop')
_vg.add([0, 1, 2, 3, 4, 5, 6, 7, 8, 9, 10, 11, 12, 13, 14, 15, 16, 17, 18, 19, 20, 21, 22, 23, 24, 25, 26, 27, 28, 29, 30, 31, 32, 33, 34, 35, 36, 37, 38, 39, 40, 41, 42, 43, 44, 45, 46, 47, 48, 49, 50, 51, 52, 53, 54, 55, 56, 57, 58, 59, 60, 61, 62, 63, 64, 65], 1.0, 'REPLACE')
_m = ob_shrub_03_card.modifiers.new('Armature', 'ARMATURE')
_m.object = ob_shrub_03_card_skybox_qc_skeleton

# ---- collection membership
scene.collection.objects.link(ob_shrub_03_card_skybox_qc_skeleton)
scene.collection.objects.link(ob_shrub_03_card)
col_shrub_03_card_skybox.objects.link(ob_shrub_03_card_skybox_qc_skeleton)
col_shrub_03_card_skybox.objects.link(ob_shrub_03_card)

# ---- scene / render settings (as saved in the file)
scene.frame_start = 1; scene.frame_end = 250; scene.frame_set(0)
scene.render.engine = 'BLENDER_EEVEE_NEXT'
scene.cycles.use_denoising = False
scene.cycles.samples = 128
scene.cycles.sampling_pattern = 'TABULATED_SOBOL'
scene.cycles.use_adaptive_sampling = False
scene.cycles.use_light_tree = False
scene.view_settings.view_transform = 'Filmic'
bpy.context.view_layer.update()

# ---- added for rendering (the .blend has no active camera and no usable light): camera, sun + grey world if the file has none
cam_auto = bpy.data.cameras.new('AutoCamera')
cam_auto.lens = 50.0
cam_auto.sensor_width = 36.0
cam_auto.clip_end = 1000.0
ob_auto_camera = bpy.data.objects.new('AutoCamera', cam_auto)
scene.collection.objects.link(ob_auto_camera)
ob_auto_camera.location = (7.57994, -9.48144, 8.94684)
ob_auto_camera.rotation_euler = (1.09748, -7.21219e-08, 0.694738)
scene.camera = ob_auto_camera
light_auto_sun = bpy.data.lights.new('AutoSun', 'SUN')
light_auto_sun.energy = 3.0
light_auto_sun.angle = 0.0523599
ob_auto_sun = bpy.data.objects.new('AutoSun', light_auto_sun)
scene.collection.objects.link(ob_auto_sun)
ob_auto_sun.rotation_euler = (0.872665, 0.174533, 0.523599)
if scene.world is None:
    world_auto = bpy.data.worlds.new('AutoWorld')
    world_auto.color = (0.3, 0.3, 0.3)
    scene.world = world_auto
bpy.context.view_layer.update()

